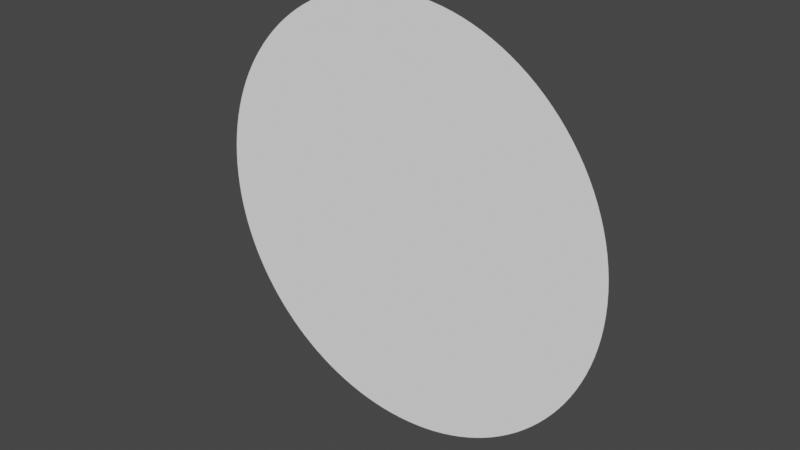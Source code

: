 # Source: Circle.blend  (saved by Blender 3.4.6; exported with 4.5.12 LTS)
import bpy
from mathutils import Matrix  # noqa: F401  (used for matrix-valued properties, if any)

bpy.ops.wm.read_factory_settings(use_empty=True)
scene = bpy.context.scene
scene.name = 'Scene'

# ---- collections
col_circle_svg = bpy.data.collections.new('Circle.svg'); scene.collection.children.link(col_circle_svg)

# ---- materials (node trees are filled in below, after node groups)
mat_svgmat_007 = bpy.data.materials.new('SVGMat.007')
mat_svgmat_007.use_transparent_shadow = False
mat_svgmat_007.diffuse_color = (1.0, 1.0, 1.0, 1.0)

# ---- material node trees

# ---- world
world_world = bpy.data.worlds.new('World'); scene.world = world_world
world_world.use_nodes = True; world_world.node_tree.nodes.clear()
_N = world_world.node_tree.nodes; _L = world_world.node_tree.links
n0 = _N.new('ShaderNodeOutputWorld'); n0.name = 'World Output'; n0.location = (300, 300)
n1 = _N.new('ShaderNodeBackground'); n1.name = 'Background'; n1.location = (10, 300)
n1.inputs[0].default_value = (0.05088, 0.05088, 0.05088, 1.0)
_L.new(n1.outputs[0], n0.inputs[0])
n0.is_active_output = True
world_world.color = (0.05088, 0.05088, 0.05088)
world_world.use_sun_shadow = False
world_world.sun_shadow_jitter_overblur = 0.0

# ---- curves / text
cu_path4544_003 = bpy.data.curves.new('path4544.003', 'CURVE')
cu_path4544_003.dimensions = '2D'
_sp = cu_path4544_003.splines.new('BEZIER'); _sp.bezier_points.add(3)
_sp.bezier_points.foreach_set('co', [-50.0, 0.0, 0.0, -3.815e-06, 49.99, 0.0, 50.0, 0.0, 0.0, -3.815e-06, -49.99, 0.0])
_sp.bezier_points.foreach_set('handle_left', [-50.0, -27.59, 0.0, -27.6, 49.99, 0.0, 50.0, 27.59, 0.0, 27.6, -49.99, 0.0])
_sp.bezier_points.foreach_set('handle_right', [-50.0, 27.59, 0.0, 27.6, 49.99, 0.0, 50.0, -27.59, 0.0, -27.6, -49.99, 0.0])
_sp.resolution_u = 32
_sp.use_cyclic_u = True
cu_path4544_003.materials.append(mat_svgmat_007)
cu_path4544_003.resolution_u = 32
cu_path4544_003.fill_mode = 'BOTH'

# ---- objects
ob_path4544 = bpy.data.objects.new('path4544', cu_path4544_003)

# ---- transforms, parenting, visibility, modifiers, constraints
ob_path4544.location = (0.0, 0.0, 0.0)
ob_path4544.rotation_euler = (1.571, 0.0, 0.0)

# ---- collection membership
col_circle_svg.objects.link(ob_path4544)

# ---- scene / render settings (as saved in the file)
scene.frame_start = 1; scene.frame_end = 250; scene.frame_set(1)
scene.render.engine = 'BLENDER_EEVEE_NEXT'
scene.cycles.sampling_pattern = 'TABULATED_SOBOL'
scene.cycles.use_light_tree = False
scene.view_settings.view_transform = 'Filmic'
bpy.context.view_layer.update()

# ---- added for rendering (the .blend has no active camera and no usable light): camera, sun
cam_auto = bpy.data.cameras.new('AutoCamera')
cam_auto.lens = 50.0
cam_auto.sensor_width = 36.0
cam_auto.clip_end = 2342.3
ob_auto_camera = bpy.data.objects.new('AutoCamera', cam_auto)
scene.collection.objects.link(ob_auto_camera)
ob_auto_camera.location = (133.465, -160.158, 106.772)
ob_auto_camera.rotation_euler = (1.09748, -7.21219e-08, 0.694738)
scene.camera = ob_auto_camera
light_auto_sun = bpy.data.lights.new('AutoSun', 'SUN')
light_auto_sun.energy = 3.0
light_auto_sun.angle = 0.0523599
ob_auto_sun = bpy.data.objects.new('AutoSun', light_auto_sun)
scene.collection.objects.link(ob_auto_sun)
ob_auto_sun.rotation_euler = (0.872665, 0.174533, 0.523599)
bpy.context.view_layer.update()
